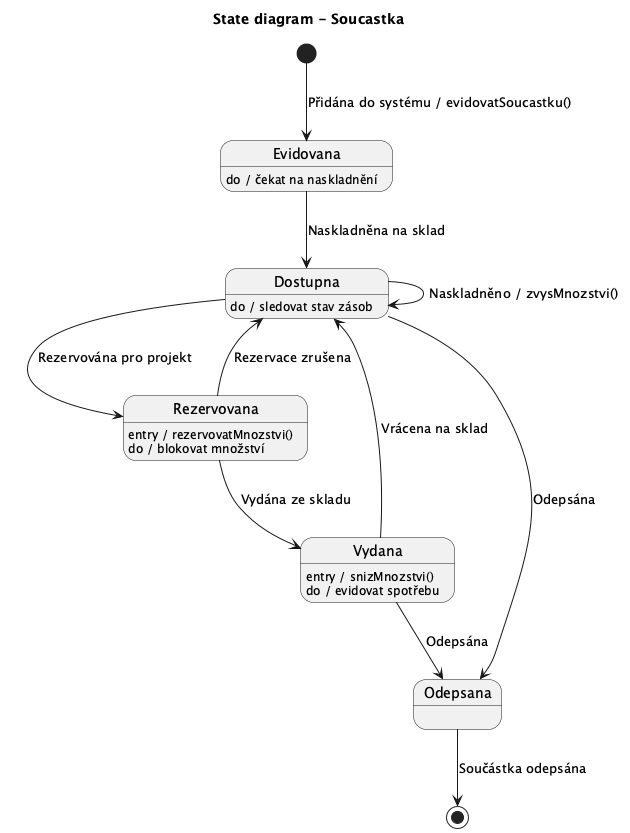

The diagram above was rendered by PlantUML. Its source (embedded in the PNG):
@startuml
top to bottom direction
title State diagram - Soucastka


[*] --> Evidovana : Přidána do systému / evidovatSoucastku()

Evidovana : do / čekat na naskladnění
Evidovana --> Dostupna : Naskladněna na sklad

Dostupna : do / sledovat stav zásob
Dostupna --> Dostupna : Naskladněno / zvysMnozstvi()
Dostupna --> Rezervovana : Rezervována pro projekt
Dostupna --> Odepsana : Odepsána

Rezervovana : entry / rezervovatMnozstvi()
Rezervovana : do / blokovat množství
Rezervovana --> Dostupna : Rezervace zrušena
Rezervovana --> Vydana : Vydána ze skladu

Vydana : entry / snizMnozstvi()
Vydana : do / evidovat spotřebu
Vydana --> Dostupna : Vrácena na sklad
Vydana --> Odepsana : Odepsána

Odepsana --> [*] : Součástka odepsána

@enduml